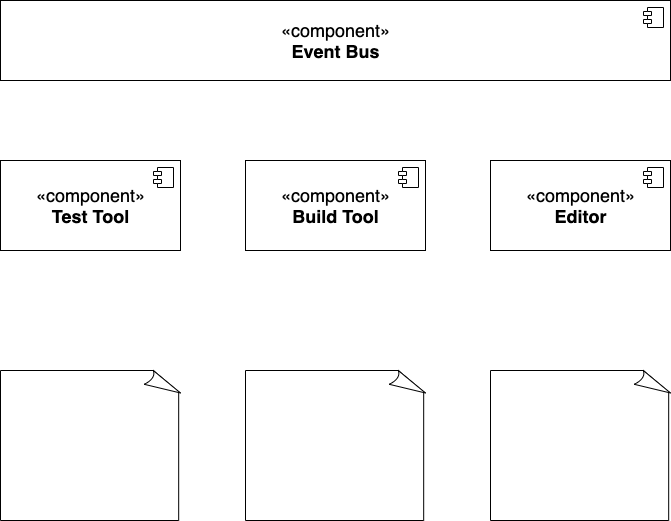

The diagram above was exported from draw.io. Its source (the exported page's mxGraphModel, read from the mxfile embedded in the PNG):
<mxGraphModel dx="1040" dy="610" grid="1" gridSize="10" guides="1" tooltips="1" connect="1" arrows="1" fold="1" page="1" pageScale="1" pageWidth="1920" pageHeight="1200" math="0" shadow="0">
  <root>
    <mxCell id="0" />
    <mxCell id="1" parent="0" />
    <mxCell id="xiipxpfm9kN6eMuyyfeH-2" value="«component»&lt;br style=&quot;font-size: 18px;&quot;&gt;&lt;b style=&quot;font-size: 18px;&quot;&gt;Event Bus&lt;/b&gt;" style="html=1;dropTarget=0;fontSize=18;" vertex="1" parent="1">
      <mxGeometry x="200" y="20" width="670" height="80" as="geometry" />
    </mxCell>
    <mxCell id="xiipxpfm9kN6eMuyyfeH-3" value="" style="shape=module;jettyWidth=8;jettyHeight=4;" vertex="1" parent="xiipxpfm9kN6eMuyyfeH-2">
      <mxGeometry x="1" width="20" height="20" relative="1" as="geometry">
        <mxPoint x="-27" y="7" as="offset" />
      </mxGeometry>
    </mxCell>
    <mxCell id="xiipxpfm9kN6eMuyyfeH-4" value="«component»&lt;br&gt;&lt;b&gt;Test Tool&lt;/b&gt;" style="html=1;dropTarget=0;fontSize=18;" vertex="1" parent="1">
      <mxGeometry x="200" y="180" width="180" height="90" as="geometry" />
    </mxCell>
    <mxCell id="xiipxpfm9kN6eMuyyfeH-5" value="" style="shape=module;jettyWidth=8;jettyHeight=4;fontSize=18;" vertex="1" parent="xiipxpfm9kN6eMuyyfeH-4">
      <mxGeometry x="1" width="20" height="20" relative="1" as="geometry">
        <mxPoint x="-27" y="7" as="offset" />
      </mxGeometry>
    </mxCell>
    <mxCell id="xiipxpfm9kN6eMuyyfeH-6" value="«component»&lt;br&gt;&lt;b&gt;Build Tool&lt;/b&gt;" style="html=1;dropTarget=0;fontSize=18;" vertex="1" parent="1">
      <mxGeometry x="445" y="180" width="180" height="90" as="geometry" />
    </mxCell>
    <mxCell id="xiipxpfm9kN6eMuyyfeH-7" value="" style="shape=module;jettyWidth=8;jettyHeight=4;fontSize=18;" vertex="1" parent="xiipxpfm9kN6eMuyyfeH-6">
      <mxGeometry x="1" width="20" height="20" relative="1" as="geometry">
        <mxPoint x="-27" y="7" as="offset" />
      </mxGeometry>
    </mxCell>
    <mxCell id="xiipxpfm9kN6eMuyyfeH-8" value="«component»&lt;br&gt;&lt;b&gt;Editor&lt;/b&gt;" style="html=1;dropTarget=0;fontSize=18;" vertex="1" parent="1">
      <mxGeometry x="690" y="180" width="180" height="90" as="geometry" />
    </mxCell>
    <mxCell id="xiipxpfm9kN6eMuyyfeH-9" value="" style="shape=module;jettyWidth=8;jettyHeight=4;fontSize=18;" vertex="1" parent="xiipxpfm9kN6eMuyyfeH-8">
      <mxGeometry x="1" width="20" height="20" relative="1" as="geometry">
        <mxPoint x="-27" y="7" as="offset" />
      </mxGeometry>
    </mxCell>
    <mxCell id="xiipxpfm9kN6eMuyyfeH-11" value="" style="whiteSpace=wrap;html=1;shape=mxgraph.basic.document;fontSize=18;" vertex="1" parent="1">
      <mxGeometry x="200" y="390" width="180" height="150" as="geometry" />
    </mxCell>
    <mxCell id="xiipxpfm9kN6eMuyyfeH-12" value="" style="whiteSpace=wrap;html=1;shape=mxgraph.basic.document;fontSize=18;" vertex="1" parent="1">
      <mxGeometry x="445" y="390" width="180" height="150" as="geometry" />
    </mxCell>
    <mxCell id="xiipxpfm9kN6eMuyyfeH-13" value="" style="whiteSpace=wrap;html=1;shape=mxgraph.basic.document;fontSize=18;" vertex="1" parent="1">
      <mxGeometry x="690" y="390" width="180" height="150" as="geometry" />
    </mxCell>
  </root>
</mxGraphModel>